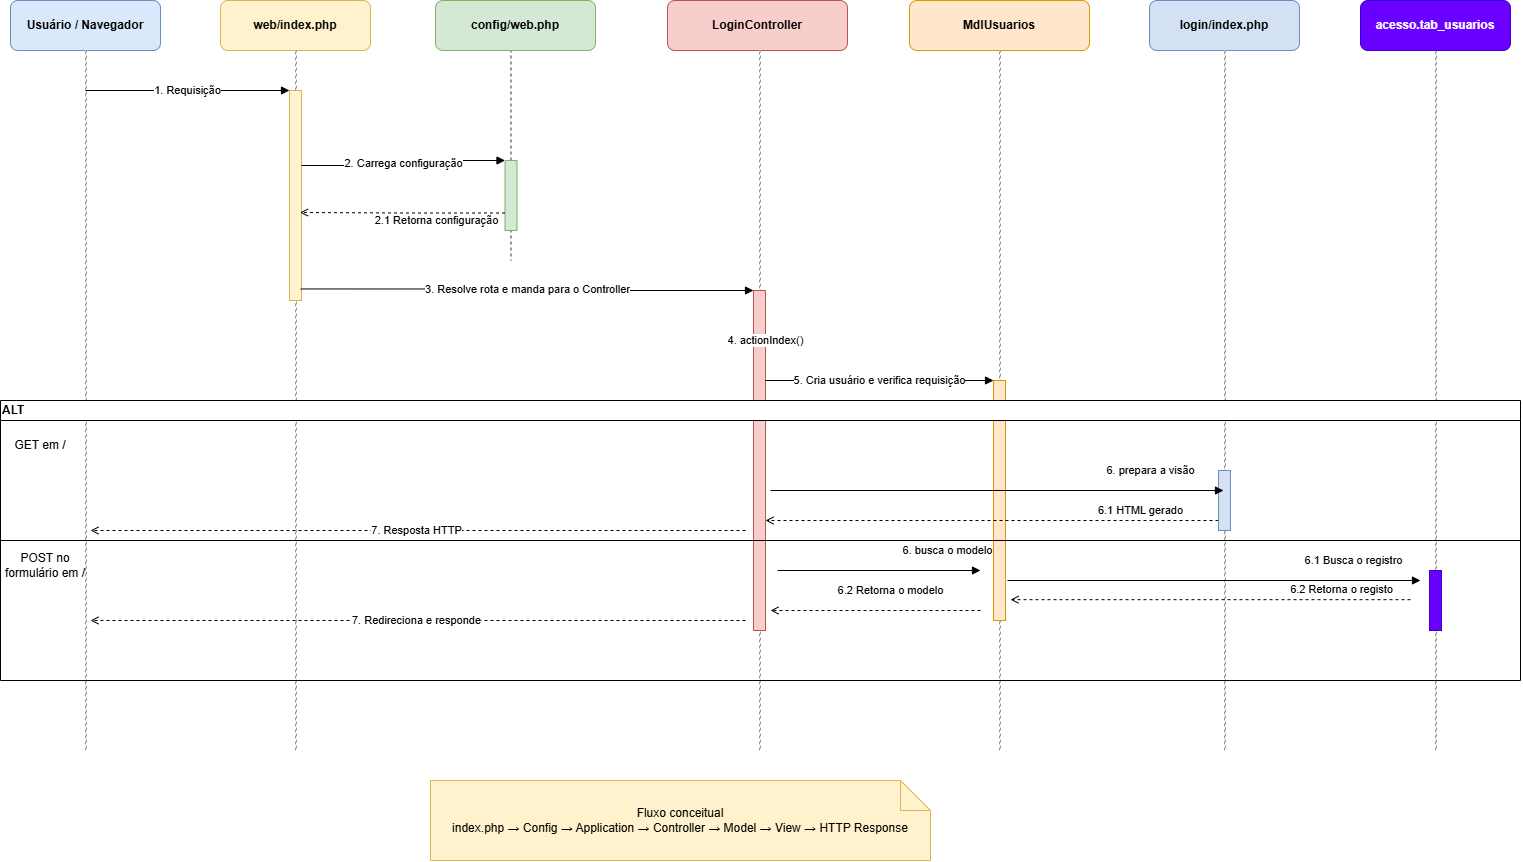

The diagram above was exported from draw.io. Its source (the exported page's mxGraphModel, read from the mxfile embedded in the PNG):
<mxGraphModel dx="553" dy="414" grid="1" gridSize="10" guides="1" tooltips="1" connect="1" arrows="1" fold="1" page="1" pageScale="1" pageWidth="827" pageHeight="1169" math="0" shadow="0">
  <root>
    <mxCell id="0" />
    <mxCell id="1" parent="0" />
    <mxCell id="soy4Wn9tRpxtg2NMSThU-35" parent="1" style="dashed=1;strokeColor=#999999;" vertex="1">
      <mxGeometry height="700" width="1" x="1465" y="90" as="geometry" />
    </mxCell>
    <mxCell id="soy4Wn9tRpxtg2NMSThU-1" parent="1" style="rounded=1;whiteSpace=wrap;html=1;fillColor=#dae8fc;strokeColor=#6c8ebf;fontStyle=1;" value="Usuário / Navegador" vertex="1">
      <mxGeometry height="50" width="150" x="40" y="40" as="geometry" />
    </mxCell>
    <mxCell id="soy4Wn9tRpxtg2NMSThU-2" parent="1" style="rounded=1;whiteSpace=wrap;html=1;fillColor=#fff2cc;strokeColor=#d6b656;fontStyle=1;" value="web/index.php" vertex="1">
      <mxGeometry height="50" width="150" x="250" y="40" as="geometry" />
    </mxCell>
    <mxCell id="soy4Wn9tRpxtg2NMSThU-3" parent="1" style="rounded=1;whiteSpace=wrap;html=1;fillColor=#d5e8d4;strokeColor=#82b366;fontStyle=1;" value="config/web.php" vertex="1">
      <mxGeometry height="50" width="160" x="465" y="40" as="geometry" />
    </mxCell>
    <mxCell id="soy4Wn9tRpxtg2NMSThU-4" parent="1" style="rounded=1;whiteSpace=wrap;html=1;fillColor=#f8cecc;strokeColor=#b85450;fontStyle=1;" value="LoginController" vertex="1">
      <mxGeometry height="50" width="180" x="697" y="40" as="geometry" />
    </mxCell>
    <mxCell id="soy4Wn9tRpxtg2NMSThU-5" parent="1" style="rounded=1;whiteSpace=wrap;html=1;fillColor=#ffe6cc;strokeColor=#d79b00;fontStyle=1;" value="MdlUsuarios" vertex="1">
      <mxGeometry height="50" width="180" x="939" y="40" as="geometry" />
    </mxCell>
    <mxCell id="soy4Wn9tRpxtg2NMSThU-6" parent="1" style="rounded=1;whiteSpace=wrap;html=1;fillColor=#d4e1f5;strokeColor=#6c8ebf;fontStyle=1;" value="login/index.php" vertex="1">
      <mxGeometry height="50" width="150" x="1179" y="40" as="geometry" />
    </mxCell>
    <mxCell id="soy4Wn9tRpxtg2NMSThU-7" parent="1" style="dashed=1;strokeColor=#999999;" vertex="1">
      <mxGeometry height="700" width="1" x="115" y="90" as="geometry" />
    </mxCell>
    <mxCell id="soy4Wn9tRpxtg2NMSThU-8" parent="1" style="dashed=1;strokeColor=#999999;" vertex="1">
      <mxGeometry height="700" width="1" x="325" y="90" as="geometry" />
    </mxCell>
    <mxCell id="soy4Wn9tRpxtg2NMSThU-9" parent="1" style="dashed=1;strokeColor=#999999;" vertex="1">
      <mxGeometry height="210" width="1" x="540" y="90" as="geometry" />
    </mxCell>
    <mxCell id="soy4Wn9tRpxtg2NMSThU-10" parent="1" style="dashed=1;strokeColor=#999999;" vertex="1">
      <mxGeometry height="700" width="1" x="789" y="90" as="geometry" />
    </mxCell>
    <mxCell id="soy4Wn9tRpxtg2NMSThU-11" parent="1" style="dashed=1;strokeColor=#999999;" vertex="1">
      <mxGeometry height="700" width="1" x="1029" y="90" as="geometry" />
    </mxCell>
    <mxCell id="soy4Wn9tRpxtg2NMSThU-12" parent="1" style="dashed=1;strokeColor=#999999;" vertex="1">
      <mxGeometry height="700" width="1" x="1254" y="90" as="geometry" />
    </mxCell>
    <mxCell id="soy4Wn9tRpxtg2NMSThU-13" parent="1" style="rounded=0;fillColor=#fff2cc;strokeColor=#d6b656;" vertex="1">
      <mxGeometry height="210" width="12" x="319" y="130" as="geometry" />
    </mxCell>
    <mxCell id="soy4Wn9tRpxtg2NMSThU-14" parent="1" style="rounded=0;fillColor=#d5e8d4;strokeColor=#82b366;" vertex="1">
      <mxGeometry height="70" width="12" x="534.5" y="200" as="geometry" />
    </mxCell>
    <mxCell id="soy4Wn9tRpxtg2NMSThU-15" parent="1" style="rounded=0;fillColor=#f8cecc;strokeColor=#b85450;" vertex="1">
      <mxGeometry height="340" width="12" x="783" y="330" as="geometry" />
    </mxCell>
    <mxCell id="soy4Wn9tRpxtg2NMSThU-16" parent="1" style="rounded=0;fillColor=#ffe6cc;strokeColor=#d79b00;" vertex="1">
      <mxGeometry height="240" width="12" x="1023" y="420" as="geometry" />
    </mxCell>
    <mxCell id="soy4Wn9tRpxtg2NMSThU-17" edge="1" parent="1" style="edgeStyle=orthogonalEdgeStyle;rounded=0;orthogonalLoop=1;jettySize=auto;html=1;endArrow=block;" value="1. Requisição">
      <mxGeometry relative="1" as="geometry">
        <mxPoint x="115" y="130" as="sourcePoint" />
        <mxPoint x="319" y="130" as="targetPoint" />
      </mxGeometry>
    </mxCell>
    <mxCell id="soy4Wn9tRpxtg2NMSThU-18" edge="1" parent="1" style="edgeStyle=orthogonalEdgeStyle;rounded=0;orthogonalLoop=1;jettySize=auto;html=1;endArrow=block;entryX=0;entryY=0;entryDx=0;entryDy=0;" target="soy4Wn9tRpxtg2NMSThU-14" value="2&lt;span style=&quot;background-color: light-dark(#ffffff, var(--ge-dark-color, #121212)); color: light-dark(rgb(0, 0, 0), rgb(255, 255, 255));&quot;&gt;. Carrega configuração&lt;/span&gt;">
      <mxGeometry relative="1" as="geometry">
        <Array as="points">
          <mxPoint x="433.2" y="205.07" />
          <mxPoint x="433.2" y="200" />
        </Array>
        <mxPoint x="331" y="205" as="sourcePoint" />
        <mxPoint x="530" y="205.07" as="targetPoint" />
      </mxGeometry>
    </mxCell>
    <mxCell id="soy4Wn9tRpxtg2NMSThU-19" edge="1" parent="1" source="soy4Wn9tRpxtg2NMSThU-14" style="edgeStyle=orthogonalEdgeStyle;rounded=0;orthogonalLoop=1;jettySize=auto;html=1;endArrow=open;dashed=1;exitX=0;exitY=0.75;exitDx=0;exitDy=0;entryX=0.877;entryY=0.581;entryDx=0;entryDy=0;entryPerimeter=0;" target="soy4Wn9tRpxtg2NMSThU-13" value="2&lt;span style=&quot;background-color: light-dark(#ffffff, var(--ge-dark-color, #121212)); color: light-dark(rgb(0, 0, 0), rgb(255, 255, 255));&quot;&gt;.1 Retorna configuração&lt;/span&gt;">
      <mxGeometry relative="1" x="-0.3376" y="7" as="geometry">
        <mxPoint x="-1" as="offset" />
        <Array as="points" />
        <mxPoint x="539" y="255" as="sourcePoint" />
        <mxPoint x="340" y="252.5" as="targetPoint" />
      </mxGeometry>
    </mxCell>
    <mxCell id="soy4Wn9tRpxtg2NMSThU-20" edge="1" parent="1" source="soy4Wn9tRpxtg2NMSThU-13" style="edgeStyle=orthogonalEdgeStyle;rounded=0;orthogonalLoop=1;jettySize=auto;html=1;endArrow=block;exitX=0.939;exitY=0.945;exitDx=0;exitDy=0;exitPerimeter=0;" value="3. Resolve rota e manda para o Controller">
      <mxGeometry relative="1" as="geometry">
        <mxPoint x="340" y="330" as="sourcePoint" />
        <mxPoint x="783" y="330" as="targetPoint" />
      </mxGeometry>
    </mxCell>
    <mxCell id="soy4Wn9tRpxtg2NMSThU-21" edge="1" parent="1" style="edgeStyle=orthogonalEdgeStyle;rounded=0;orthogonalLoop=1;jettySize=auto;html=1;endArrow=block;" value="4. actionIndex()">
      <mxGeometry relative="1" as="geometry">
        <mxPoint x="795" y="380" as="sourcePoint" />
        <mxPoint x="795" y="380" as="targetPoint" />
      </mxGeometry>
    </mxCell>
    <mxCell id="soy4Wn9tRpxtg2NMSThU-22" edge="1" parent="1" style="edgeStyle=orthogonalEdgeStyle;rounded=0;orthogonalLoop=1;jettySize=auto;html=1;endArrow=block;" value="5. Cria usuário e verifica requisição">
      <mxGeometry relative="1" as="geometry">
        <mxPoint as="offset" />
        <mxPoint x="795" y="420" as="sourcePoint" />
        <mxPoint x="1023" y="420" as="targetPoint" />
      </mxGeometry>
    </mxCell>
    <mxCell id="soy4Wn9tRpxtg2NMSThU-23" parent="1" style="shape=note;whiteSpace=wrap;html=1;fillColor=#fff2cc;strokeColor=#d6b656;" value="Fluxo conceitual&lt;br&gt;index.php → Config → Application&amp;nbsp;→ Controller → Model → View → HTTP Response" vertex="1">
      <mxGeometry height="80" width="500" x="460" y="820" as="geometry" />
    </mxCell>
    <mxCell id="soy4Wn9tRpxtg2NMSThU-25" parent="1" style="swimlane;whiteSpace=wrap;html=1;startSize=20;align=left;" value="ALT" vertex="1">
      <mxGeometry height="280" width="1520" x="30" y="440" as="geometry" />
    </mxCell>
    <mxCell id="soy4Wn9tRpxtg2NMSThU-26" edge="1" parent="soy4Wn9tRpxtg2NMSThU-25" style="edgeStyle=orthogonalEdgeStyle;rounded=0;orthogonalLoop=1;jettySize=auto;html=1;endArrow=open;dashed=1;" value="7. Resposta HTTP">
      <mxGeometry relative="1" x="0.0049" as="geometry">
        <mxPoint as="offset" />
        <mxPoint x="745" y="130" as="sourcePoint" />
        <mxPoint x="90" y="130" as="targetPoint" />
      </mxGeometry>
    </mxCell>
    <mxCell id="soy4Wn9tRpxtg2NMSThU-27" edge="1" parent="soy4Wn9tRpxtg2NMSThU-25" style="edgeStyle=orthogonalEdgeStyle;rounded=0;orthogonalLoop=1;jettySize=auto;html=1;endArrow=open;dashed=1;" value="6.1 HTML gerado">
      <mxGeometry relative="1" x="-0.6556" y="-10" as="geometry">
        <mxPoint as="offset" />
        <mxPoint x="1218" y="120" as="sourcePoint" />
        <mxPoint x="765" y="120" as="targetPoint" />
      </mxGeometry>
    </mxCell>
    <mxCell id="soy4Wn9tRpxtg2NMSThU-28" parent="soy4Wn9tRpxtg2NMSThU-25" style="rounded=0;fillColor=#d4e1f5;strokeColor=#6c8ebf;" vertex="1">
      <mxGeometry height="60" width="12" x="1218" y="70" as="geometry" />
    </mxCell>
    <mxCell id="soy4Wn9tRpxtg2NMSThU-29" edge="1" parent="soy4Wn9tRpxtg2NMSThU-25" style="edgeStyle=orthogonalEdgeStyle;rounded=0;orthogonalLoop=1;jettySize=auto;html=1;endArrow=block;" value="6. prepara a visão">
      <mxGeometry relative="1" x="0.6777" y="20" as="geometry">
        <mxPoint as="offset" />
        <mxPoint x="770" y="90" as="sourcePoint" />
        <mxPoint x="1223" y="90" as="targetPoint" />
      </mxGeometry>
    </mxCell>
    <mxCell id="soy4Wn9tRpxtg2NMSThU-30" parent="soy4Wn9tRpxtg2NMSThU-25" style="text;html=1;whiteSpace=wrap;strokeColor=none;fillColor=none;align=center;verticalAlign=middle;rounded=0;" value="GET em /" vertex="1">
      <mxGeometry height="30" width="60" x="10" y="30" as="geometry" />
    </mxCell>
    <mxCell id="soy4Wn9tRpxtg2NMSThU-31" parent="soy4Wn9tRpxtg2NMSThU-25" style="text;html=1;whiteSpace=wrap;strokeColor=none;fillColor=none;align=center;verticalAlign=middle;rounded=0;" value="POST no formulário em /" vertex="1">
      <mxGeometry height="30" width="90" y="150" as="geometry" />
    </mxCell>
    <mxCell id="soy4Wn9tRpxtg2NMSThU-37" parent="soy4Wn9tRpxtg2NMSThU-25" style="rounded=0;fillColor=light-dark(#6A00FF,#FFFFFF);strokeColor=#3700CC;fontColor=#ffffff;" vertex="1">
      <mxGeometry height="60" width="12" x="1429" y="170" as="geometry" />
    </mxCell>
    <mxCell id="soy4Wn9tRpxtg2NMSThU-38" edge="1" parent="soy4Wn9tRpxtg2NMSThU-25" style="edgeStyle=orthogonalEdgeStyle;rounded=0;orthogonalLoop=1;jettySize=auto;html=1;endArrow=block;" value="6. busca o modelo">
      <mxGeometry relative="1" x="0.6777" y="20" as="geometry">
        <mxPoint as="offset" />
        <mxPoint x="777" y="170" as="sourcePoint" />
        <mxPoint x="980" y="170" as="targetPoint" />
      </mxGeometry>
    </mxCell>
    <mxCell id="soy4Wn9tRpxtg2NMSThU-39" edge="1" parent="soy4Wn9tRpxtg2NMSThU-25" style="edgeStyle=orthogonalEdgeStyle;rounded=0;orthogonalLoop=1;jettySize=auto;html=1;endArrow=open;dashed=1;" value="6.2 Retorna o registo">
      <mxGeometry relative="1" x="-0.6556" y="-10" as="geometry">
        <mxPoint as="offset" />
        <mxPoint x="1410" y="199.17000000000002" as="sourcePoint" />
        <mxPoint x="1010" y="199.17000000000002" as="targetPoint" />
      </mxGeometry>
    </mxCell>
    <mxCell id="soy4Wn9tRpxtg2NMSThU-40" edge="1" parent="soy4Wn9tRpxtg2NMSThU-25" style="edgeStyle=orthogonalEdgeStyle;rounded=0;orthogonalLoop=1;jettySize=auto;html=1;endArrow=block;" value="6.1 Busca o registro">
      <mxGeometry relative="1" x="0.6777" y="20" as="geometry">
        <mxPoint as="offset" />
        <mxPoint x="1007" y="180" as="sourcePoint" />
        <mxPoint x="1420" y="180" as="targetPoint" />
      </mxGeometry>
    </mxCell>
    <mxCell id="soy4Wn9tRpxtg2NMSThU-41" edge="1" parent="soy4Wn9tRpxtg2NMSThU-25" style="edgeStyle=orthogonalEdgeStyle;rounded=0;orthogonalLoop=1;jettySize=auto;html=1;endArrow=open;dashed=1;" value="6.2 Retorna o modelo">
      <mxGeometry relative="1" x="-0.1429" y="-20" as="geometry">
        <mxPoint as="offset" />
        <mxPoint x="980" y="210" as="sourcePoint" />
        <mxPoint x="770" y="210" as="targetPoint" />
      </mxGeometry>
    </mxCell>
    <mxCell id="soy4Wn9tRpxtg2NMSThU-43" edge="1" parent="soy4Wn9tRpxtg2NMSThU-25" style="edgeStyle=orthogonalEdgeStyle;rounded=0;orthogonalLoop=1;jettySize=auto;html=1;endArrow=open;dashed=1;" value="7. Redireciona e responde">
      <mxGeometry relative="1" x="0.0049" as="geometry">
        <mxPoint as="offset" />
        <mxPoint x="745" y="220" as="sourcePoint" />
        <mxPoint x="90" y="220" as="targetPoint" />
      </mxGeometry>
    </mxCell>
    <mxCell id="soy4Wn9tRpxtg2NMSThU-32" edge="1" parent="1" source="soy4Wn9tRpxtg2NMSThU-25" style="endArrow=none;html=1;rounded=0;exitX=0;exitY=0.5;exitDx=0;exitDy=0;entryX=1;entryY=0.5;entryDx=0;entryDy=0;" target="soy4Wn9tRpxtg2NMSThU-25" value="">
      <mxGeometry height="50" relative="1" width="50" as="geometry">
        <mxPoint x="700" y="400" as="sourcePoint" />
        <mxPoint x="750" y="350" as="targetPoint" />
      </mxGeometry>
    </mxCell>
    <mxCell id="soy4Wn9tRpxtg2NMSThU-36" parent="1" style="rounded=1;whiteSpace=wrap;html=1;fillColor=light-dark(#6A00FF,#FFFFFF);strokeColor=#3700CC;fontStyle=1;fontColor=#ffffff;" value="acesso.tab_usuarios" vertex="1">
      <mxGeometry height="50" width="150" x="1390" y="40" as="geometry" />
    </mxCell>
  </root>
</mxGraphModel>